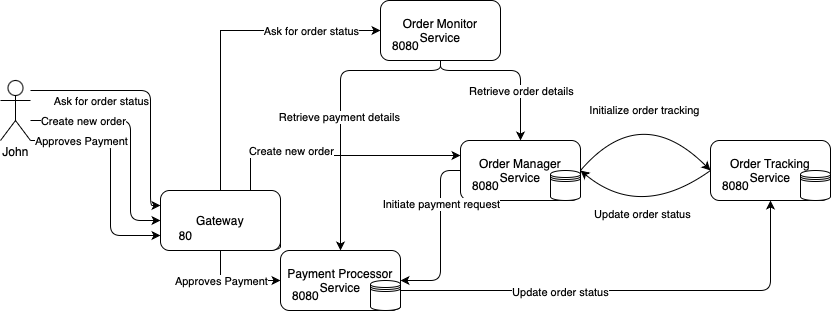

The diagram above was exported from draw.io. Its source (the exported page's mxGraphModel, read from the mxfile embedded in the PNG):
<mxGraphModel dx="954" dy="572" grid="1" gridSize="10" guides="1" tooltips="1" connect="1" arrows="1" fold="1" page="1" pageScale="1" pageWidth="827" pageHeight="1169" math="0" shadow="0">
  <root>
    <mxCell id="0" />
    <mxCell id="1" parent="0" />
    <mxCell id="Q_LFnMsEZmVvlxdJujwo-9" value="Order Monitor &lt;br&gt;Service" style="rounded=1;whiteSpace=wrap;html=1;" parent="1" vertex="1">
      <mxGeometry x="550" y="50" width="120" height="60" as="geometry" />
    </mxCell>
    <mxCell id="Q_LFnMsEZmVvlxdJujwo-12" value="John&lt;br&gt;" style="shape=umlActor;verticalLabelPosition=bottom;verticalAlign=top;html=1;outlineConnect=0;align=center;spacing=0;rounded=1;" parent="1" vertex="1">
      <mxGeometry x="170" y="130" width="30" height="60" as="geometry" />
    </mxCell>
    <mxCell id="3kmumNKPm01FQ_UJmWDJ-4" value="" style="group;rounded=1;" parent="1" vertex="1" connectable="0">
      <mxGeometry x="450" y="300" width="120" height="60" as="geometry" />
    </mxCell>
    <mxCell id="3kmumNKPm01FQ_UJmWDJ-3" value="" style="shape=datastore;whiteSpace=wrap;html=1;rounded=1;" parent="3kmumNKPm01FQ_UJmWDJ-4" vertex="1">
      <mxGeometry x="90" y="30" width="30" height="30" as="geometry" />
    </mxCell>
    <mxCell id="3kmumNKPm01FQ_UJmWDJ-16" value="" style="group;rounded=1;" parent="3kmumNKPm01FQ_UJmWDJ-4" vertex="1" connectable="0">
      <mxGeometry width="120" height="60" as="geometry" />
    </mxCell>
    <mxCell id="Q_LFnMsEZmVvlxdJujwo-6" value="Payment Processor Service" style="rounded=1;whiteSpace=wrap;html=1;" parent="3kmumNKPm01FQ_UJmWDJ-16" vertex="1">
      <mxGeometry width="120" height="60" as="geometry" />
    </mxCell>
    <mxCell id="OZ1xVw3dXCZqkYP8v_-8-16" value="8080" style="text;html=1;align=center;verticalAlign=middle;resizable=0;points=[];autosize=1;strokeColor=none;fillColor=none;" parent="3kmumNKPm01FQ_UJmWDJ-16" vertex="1">
      <mxGeometry y="30" width="50" height="30" as="geometry" />
    </mxCell>
    <mxCell id="OZ1xVw3dXCZqkYP8v_-8-89" value="" style="shape=datastore;whiteSpace=wrap;html=1;rounded=1;" parent="3kmumNKPm01FQ_UJmWDJ-16" vertex="1">
      <mxGeometry x="90" y="30" width="30" height="30" as="geometry" />
    </mxCell>
    <mxCell id="3kmumNKPm01FQ_UJmWDJ-1" style="edgeStyle=orthogonalEdgeStyle;rounded=1;orthogonalLoop=1;jettySize=auto;html=1;entryX=0.5;entryY=0;entryDx=0;entryDy=0;" parent="1" source="Q_LFnMsEZmVvlxdJujwo-9" target="Q_LFnMsEZmVvlxdJujwo-6" edge="1">
      <mxGeometry relative="1" as="geometry">
        <Array as="points">
          <mxPoint x="610" y="120" />
          <mxPoint x="510" y="120" />
        </Array>
      </mxGeometry>
    </mxCell>
    <mxCell id="3kmumNKPm01FQ_UJmWDJ-2" value="Retrieve payment details" style="edgeLabel;html=1;align=center;verticalAlign=middle;resizable=0;points=[];rounded=1;" parent="3kmumNKPm01FQ_UJmWDJ-1" vertex="1" connectable="0">
      <mxGeometry x="0.0759" y="-2" relative="1" as="geometry">
        <mxPoint as="offset" />
      </mxGeometry>
    </mxCell>
    <mxCell id="OZ1xVw3dXCZqkYP8v_-8-1" value="" style="group" parent="1" vertex="1" connectable="0">
      <mxGeometry x="880" y="190" width="120" height="60" as="geometry" />
    </mxCell>
    <mxCell id="Q_LFnMsEZmVvlxdJujwo-4" value="Order Tracking Service" style="rounded=1;whiteSpace=wrap;html=1;" parent="OZ1xVw3dXCZqkYP8v_-8-1" vertex="1">
      <mxGeometry width="120" height="60" as="geometry" />
    </mxCell>
    <mxCell id="3kmumNKPm01FQ_UJmWDJ-11" value="8080" style="text;html=1;align=center;verticalAlign=middle;resizable=0;points=[];autosize=1;strokeColor=none;fillColor=none;rounded=1;" parent="OZ1xVw3dXCZqkYP8v_-8-1" vertex="1">
      <mxGeometry y="30" width="50" height="30" as="geometry" />
    </mxCell>
    <mxCell id="3kmumNKPm01FQ_UJmWDJ-5" value="" style="shape=datastore;whiteSpace=wrap;html=1;rounded=1;" parent="OZ1xVw3dXCZqkYP8v_-8-1" vertex="1">
      <mxGeometry x="90" y="30" width="30" height="30" as="geometry" />
    </mxCell>
    <mxCell id="Q_LFnMsEZmVvlxdJujwo-36" style="edgeStyle=orthogonalEdgeStyle;orthogonalLoop=1;jettySize=auto;html=1;entryX=0.5;entryY=1;entryDx=0;entryDy=0;rounded=1;" parent="1" source="Q_LFnMsEZmVvlxdJujwo-6" target="Q_LFnMsEZmVvlxdJujwo-4" edge="1">
      <mxGeometry relative="1" as="geometry">
        <Array as="points">
          <mxPoint x="940" y="340" />
        </Array>
      </mxGeometry>
    </mxCell>
    <mxCell id="Q_LFnMsEZmVvlxdJujwo-37" value="Update order status" style="edgeLabel;html=1;align=center;verticalAlign=middle;resizable=0;points=[];rounded=1;" parent="Q_LFnMsEZmVvlxdJujwo-36" vertex="1" connectable="0">
      <mxGeometry x="-0.3108" y="-1" relative="1" as="geometry">
        <mxPoint as="offset" />
      </mxGeometry>
    </mxCell>
    <mxCell id="OZ1xVw3dXCZqkYP8v_-8-2" value="" style="group;rounded=1;" parent="1" vertex="1" connectable="0">
      <mxGeometry x="330" y="240" width="120" height="60" as="geometry" />
    </mxCell>
    <mxCell id="OZ1xVw3dXCZqkYP8v_-8-3" value="" style="shape=datastore;whiteSpace=wrap;html=1;rounded=1;" parent="OZ1xVw3dXCZqkYP8v_-8-2" vertex="1">
      <mxGeometry x="90" y="30" width="30" height="30" as="geometry" />
    </mxCell>
    <mxCell id="OZ1xVw3dXCZqkYP8v_-8-4" value="" style="group;rounded=1;" parent="OZ1xVw3dXCZqkYP8v_-8-2" vertex="1" connectable="0">
      <mxGeometry width="120" height="60" as="geometry" />
    </mxCell>
    <mxCell id="OZ1xVw3dXCZqkYP8v_-8-5" value="Gateway" style="rounded=1;whiteSpace=wrap;html=1;" parent="OZ1xVw3dXCZqkYP8v_-8-4" vertex="1">
      <mxGeometry width="120" height="60" as="geometry" />
    </mxCell>
    <mxCell id="OZ1xVw3dXCZqkYP8v_-8-13" value="80" style="text;html=1;align=center;verticalAlign=middle;resizable=0;points=[];autosize=1;strokeColor=none;fillColor=none;" parent="OZ1xVw3dXCZqkYP8v_-8-4" vertex="1">
      <mxGeometry x="5" y="30" width="40" height="30" as="geometry" />
    </mxCell>
    <mxCell id="Q_LFnMsEZmVvlxdJujwo-13" value="" style="edgeStyle=orthogonalEdgeStyle;rounded=1;orthogonalLoop=1;jettySize=auto;html=1;entryX=0;entryY=0.5;entryDx=0;entryDy=0;" parent="1" source="Q_LFnMsEZmVvlxdJujwo-12" target="OZ1xVw3dXCZqkYP8v_-8-5" edge="1">
      <mxGeometry relative="1" as="geometry">
        <Array as="points">
          <mxPoint x="300" y="170" />
          <mxPoint x="300" y="270" />
        </Array>
      </mxGeometry>
    </mxCell>
    <mxCell id="Q_LFnMsEZmVvlxdJujwo-14" value="Create new order" style="edgeLabel;html=1;align=center;verticalAlign=middle;resizable=0;points=[];rounded=1;" parent="Q_LFnMsEZmVvlxdJujwo-13" vertex="1" connectable="0">
      <mxGeometry x="-0.3025" y="-3" relative="1" as="geometry">
        <mxPoint x="-28" y="-3" as="offset" />
      </mxGeometry>
    </mxCell>
    <mxCell id="Q_LFnMsEZmVvlxdJujwo-16" style="edgeStyle=orthogonalEdgeStyle;orthogonalLoop=1;jettySize=auto;html=1;entryX=0;entryY=0.75;entryDx=0;entryDy=0;rounded=1;" parent="1" source="Q_LFnMsEZmVvlxdJujwo-12" target="OZ1xVw3dXCZqkYP8v_-8-5" edge="1">
      <mxGeometry relative="1" as="geometry">
        <Array as="points">
          <mxPoint x="280" y="190" />
          <mxPoint x="280" y="285" />
        </Array>
      </mxGeometry>
    </mxCell>
    <mxCell id="Q_LFnMsEZmVvlxdJujwo-17" value="Approves Payment" style="edgeLabel;html=1;align=center;verticalAlign=middle;resizable=0;points=[];rounded=1;" parent="Q_LFnMsEZmVvlxdJujwo-16" vertex="1" connectable="0">
      <mxGeometry x="-0.0226" y="-2" relative="1" as="geometry">
        <mxPoint x="-28" y="-30" as="offset" />
      </mxGeometry>
    </mxCell>
    <mxCell id="OZ1xVw3dXCZqkYP8v_-8-8" style="edgeStyle=orthogonalEdgeStyle;rounded=0;orthogonalLoop=1;jettySize=auto;html=1;entryX=0;entryY=0.5;entryDx=0;entryDy=0;" parent="1" source="OZ1xVw3dXCZqkYP8v_-8-5" target="Q_LFnMsEZmVvlxdJujwo-9" edge="1">
      <mxGeometry relative="1" as="geometry">
        <Array as="points">
          <mxPoint x="390" y="80" />
        </Array>
      </mxGeometry>
    </mxCell>
    <mxCell id="Q_LFnMsEZmVvlxdJujwo-25" style="edgeStyle=orthogonalEdgeStyle;rounded=1;orthogonalLoop=1;jettySize=auto;html=1;entryX=0;entryY=0.25;entryDx=0;entryDy=0;" parent="1" source="Q_LFnMsEZmVvlxdJujwo-12" target="OZ1xVw3dXCZqkYP8v_-8-5" edge="1">
      <mxGeometry relative="1" as="geometry">
        <Array as="points">
          <mxPoint x="320" y="140" />
          <mxPoint x="320" y="255" />
        </Array>
      </mxGeometry>
    </mxCell>
    <mxCell id="Q_LFnMsEZmVvlxdJujwo-26" value="Ask for order status" style="edgeLabel;html=1;align=center;verticalAlign=middle;resizable=0;points=[];rounded=1;" parent="Q_LFnMsEZmVvlxdJujwo-25" vertex="1" connectable="0">
      <mxGeometry x="-0.6195" y="3" relative="1" as="geometry">
        <mxPoint x="233" y="-57" as="offset" />
      </mxGeometry>
    </mxCell>
    <mxCell id="OZ1xVw3dXCZqkYP8v_-8-6" style="edgeStyle=orthogonalEdgeStyle;rounded=0;orthogonalLoop=1;jettySize=auto;html=1;entryX=0;entryY=0.5;entryDx=0;entryDy=0;" parent="1" source="OZ1xVw3dXCZqkYP8v_-8-5" target="Q_LFnMsEZmVvlxdJujwo-6" edge="1">
      <mxGeometry relative="1" as="geometry" />
    </mxCell>
    <mxCell id="OZ1xVw3dXCZqkYP8v_-8-7" value="Approves Payment" style="edgeLabel;html=1;align=center;verticalAlign=middle;resizable=0;points=[];rounded=1;" parent="1" vertex="1" connectable="0">
      <mxGeometry x="390" y="330" as="geometry" />
    </mxCell>
    <mxCell id="OZ1xVw3dXCZqkYP8v_-8-9" value="Ask for order status" style="edgeLabel;html=1;align=center;verticalAlign=middle;resizable=0;points=[];rounded=1;" parent="1" vertex="1" connectable="0">
      <mxGeometry x="270" y="150" as="geometry" />
    </mxCell>
    <mxCell id="3kmumNKPm01FQ_UJmWDJ-13" value="" style="group;rounded=1;" parent="1" vertex="1" connectable="0">
      <mxGeometry x="630" y="170" width="120" height="60" as="geometry" />
    </mxCell>
    <mxCell id="OZ1xVw3dXCZqkYP8v_-8-10" value="" style="group" parent="3kmumNKPm01FQ_UJmWDJ-13" vertex="1" connectable="0">
      <mxGeometry y="20" width="120" height="60" as="geometry" />
    </mxCell>
    <mxCell id="Q_LFnMsEZmVvlxdJujwo-5" value="Order Manager Service" style="rounded=1;whiteSpace=wrap;html=1;" parent="OZ1xVw3dXCZqkYP8v_-8-10" vertex="1">
      <mxGeometry width="120" height="60" as="geometry" />
    </mxCell>
    <mxCell id="Q_LFnMsEZmVvlxdJujwo-35" value="" style="shape=datastore;whiteSpace=wrap;html=1;rounded=1;" parent="OZ1xVw3dXCZqkYP8v_-8-10" vertex="1">
      <mxGeometry x="90" y="30" width="30" height="30" as="geometry" />
    </mxCell>
    <mxCell id="OZ1xVw3dXCZqkYP8v_-8-14" value="8080" style="text;html=1;align=center;verticalAlign=middle;resizable=0;points=[];autosize=1;strokeColor=none;fillColor=none;" parent="OZ1xVw3dXCZqkYP8v_-8-10" vertex="1">
      <mxGeometry y="30" width="50" height="30" as="geometry" />
    </mxCell>
    <mxCell id="Q_LFnMsEZmVvlxdJujwo-23" style="edgeStyle=orthogonalEdgeStyle;rounded=1;orthogonalLoop=1;jettySize=auto;html=1;entryX=0.5;entryY=0;entryDx=0;entryDy=0;" parent="1" source="Q_LFnMsEZmVvlxdJujwo-9" target="Q_LFnMsEZmVvlxdJujwo-5" edge="1">
      <mxGeometry relative="1" as="geometry">
        <Array as="points">
          <mxPoint x="610" y="120" />
          <mxPoint x="690" y="120" />
        </Array>
      </mxGeometry>
    </mxCell>
    <mxCell id="Q_LFnMsEZmVvlxdJujwo-24" value="Retrieve order details" style="edgeLabel;html=1;align=center;verticalAlign=middle;resizable=0;points=[];rounded=1;" parent="Q_LFnMsEZmVvlxdJujwo-23" vertex="1" connectable="0">
      <mxGeometry x="-0.2033" y="1" relative="1" as="geometry">
        <mxPoint x="26" y="21" as="offset" />
      </mxGeometry>
    </mxCell>
    <mxCell id="Q_LFnMsEZmVvlxdJujwo-15" style="edgeStyle=orthogonalEdgeStyle;rounded=1;orthogonalLoop=1;jettySize=auto;html=1;entryX=1;entryY=0.5;entryDx=0;entryDy=0;strokeColor=default;" parent="1" source="Q_LFnMsEZmVvlxdJujwo-5" target="Q_LFnMsEZmVvlxdJujwo-6" edge="1">
      <mxGeometry relative="1" as="geometry">
        <Array as="points">
          <mxPoint x="610" y="330" />
        </Array>
      </mxGeometry>
    </mxCell>
    <mxCell id="Q_LFnMsEZmVvlxdJujwo-21" value="Initiate payment request" style="edgeLabel;html=1;align=center;verticalAlign=middle;resizable=0;points=[];rounded=1;" parent="Q_LFnMsEZmVvlxdJujwo-15" vertex="1" connectable="0">
      <mxGeometry x="-0.1" y="1" relative="1" as="geometry">
        <mxPoint x="-1" y="-24" as="offset" />
      </mxGeometry>
    </mxCell>
    <mxCell id="OZ1xVw3dXCZqkYP8v_-8-11" style="edgeStyle=orthogonalEdgeStyle;rounded=0;orthogonalLoop=1;jettySize=auto;html=1;entryX=0;entryY=0.25;entryDx=0;entryDy=0;" parent="1" source="OZ1xVw3dXCZqkYP8v_-8-5" target="Q_LFnMsEZmVvlxdJujwo-5" edge="1">
      <mxGeometry relative="1" as="geometry">
        <Array as="points">
          <mxPoint x="420" y="205" />
        </Array>
      </mxGeometry>
    </mxCell>
    <mxCell id="OZ1xVw3dXCZqkYP8v_-8-12" value="Create new order" style="edgeLabel;html=1;align=center;verticalAlign=middle;resizable=0;points=[];rounded=1;" parent="1" vertex="1" connectable="0">
      <mxGeometry x="460" y="200" as="geometry" />
    </mxCell>
    <mxCell id="OZ1xVw3dXCZqkYP8v_-8-15" value="8080" style="text;html=1;align=center;verticalAlign=middle;resizable=0;points=[];autosize=1;strokeColor=none;fillColor=none;" parent="1" vertex="1">
      <mxGeometry x="550" y="80" width="50" height="30" as="geometry" />
    </mxCell>
    <mxCell id="Q_LFnMsEZmVvlxdJujwo-18" style="orthogonalLoop=1;jettySize=auto;html=1;entryX=1;entryY=0.5;entryDx=0;entryDy=0;exitX=0;exitY=0.5;exitDx=0;exitDy=0;curved=1;rounded=1;" parent="1" source="Q_LFnMsEZmVvlxdJujwo-4" target="Q_LFnMsEZmVvlxdJujwo-5" edge="1">
      <mxGeometry relative="1" as="geometry">
        <Array as="points">
          <mxPoint x="810" y="270" />
        </Array>
      </mxGeometry>
    </mxCell>
    <mxCell id="Q_LFnMsEZmVvlxdJujwo-19" value="Update order status" style="edgeLabel;html=1;align=center;verticalAlign=middle;resizable=0;points=[];rounded=1;" parent="Q_LFnMsEZmVvlxdJujwo-18" vertex="1" connectable="0">
      <mxGeometry x="0.1698" y="2" relative="1" as="geometry">
        <mxPoint x="10" y="-2" as="offset" />
      </mxGeometry>
    </mxCell>
    <mxCell id="Q_LFnMsEZmVvlxdJujwo-30" style="orthogonalLoop=1;jettySize=auto;html=1;entryX=1;entryY=0.5;entryDx=0;entryDy=0;exitX=0;exitY=0.5;exitDx=0;exitDy=0;curved=1;endArrow=none;endFill=0;startArrow=classic;startFill=1;rounded=1;" parent="1" source="Q_LFnMsEZmVvlxdJujwo-4" target="Q_LFnMsEZmVvlxdJujwo-5" edge="1">
      <mxGeometry relative="1" as="geometry">
        <mxPoint x="790" y="210" as="sourcePoint" />
        <mxPoint x="670" y="210" as="targetPoint" />
        <Array as="points">
          <mxPoint x="810" y="150" />
        </Array>
      </mxGeometry>
    </mxCell>
    <mxCell id="Q_LFnMsEZmVvlxdJujwo-31" value="Initialize order tracking" style="edgeLabel;html=1;align=center;verticalAlign=middle;resizable=0;points=[];rounded=1;" parent="Q_LFnMsEZmVvlxdJujwo-30" vertex="1" connectable="0">
      <mxGeometry x="0.1698" y="2" relative="1" as="geometry">
        <mxPoint x="10" y="-2" as="offset" />
      </mxGeometry>
    </mxCell>
  </root>
</mxGraphModel>